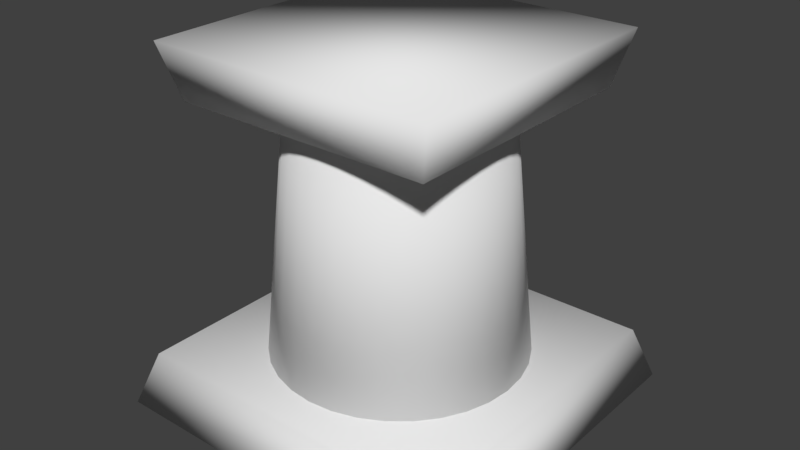 # Source: pillar_tile.blend  (saved by Blender 2.79.0; exported with 4.5.12 LTS)
import bpy
from mathutils import Matrix  # noqa: F401  (used for matrix-valued properties, if any)

bpy.ops.wm.read_factory_settings(use_empty=True)
scene = bpy.context.scene
scene.name = 'Scene'

# ---- collections
col_collection_1 = bpy.data.collections.new('Collection 1'); scene.collection.children.link(col_collection_1)

# ---- world
world_world = bpy.data.worlds.new('World'); scene.world = world_world
world_world.color = (0.05088, 0.05088, 0.05088)
world_world.use_sun_shadow = False
world_world.sun_shadow_jitter_overblur = 0.0
world_world.cycles.sampling_method = 'MANUAL'

# ---- meshes
me_plane = bpy.data.meshes.new('Plane')
me_plane.from_pydata([(-1.0, -1.0, 0.0), (1.0, -1.0, 0.0), (-1.0, 1.0, 0.0), (1.0, 1.0, 0.0), (-0.9, -0.9, 0.3), (0.9, -0.9, 0.3), (-0.9, 0.9, 0.3), (0.9, 0.9, 0.3), (0.8, -0.8, 2.0), (-0.8, -0.8, 2.0), (0.8, 0.8, 2.0), (-0.8, 0.8, 2.0), (0.72, -0.72, 1.7), (-0.72, -0.72, 1.7), (0.72, 0.72, 1.7), (-0.72, 0.72, 1.7), (1.607e-08, 0.7, 0.3), (3.17e-08, 0.56, 1.7), (0.1366, 0.6865, 0.3), (0.1093, 0.5492, 1.7), (0.2679, 0.6467, 0.3), (0.2143, 0.5174, 1.7), (0.3889, 0.582, 0.3), (0.3111, 0.4656, 1.7), (0.495, 0.495, 0.3), (0.396, 0.396, 1.7), (0.582, 0.3889, 0.3), (0.4656, 0.3111, 1.7), (0.6467, 0.2679, 0.3), (0.5174, 0.2143, 1.7), (0.6865, 0.1366, 0.3), (0.5492, 0.1093, 1.7), (0.7, 1.484e-07, 0.3), (0.56, 1.712e-07, 1.7), (0.6865, -0.1366, 0.3), (0.5492, -0.1093, 1.7), (0.6467, -0.2679, 0.3), (0.5174, -0.2143, 1.7), (0.582, -0.3889, 0.3), (0.4656, -0.3111, 1.7), (0.495, -0.495, 0.3), (0.396, -0.396, 1.7), (0.3889, -0.582, 0.3), (0.3111, -0.4656, 1.7), (0.2679, -0.6467, 0.3), (0.2143, -0.5174, 1.7), (0.1366, -0.6865, 0.3), (0.1093, -0.5492, 1.7), (-2.12e-07, -0.7, 0.3), (-1.508e-07, -0.56, 1.7), (-0.1366, -0.6865, 0.3), (-0.1093, -0.5492, 1.7), (-0.2679, -0.6467, 0.3), (-0.2143, -0.5174, 1.7), (-0.3889, -0.582, 0.3), (-0.3111, -0.4656, 1.7), (-0.495, -0.495, 0.3), (-0.396, -0.396, 1.7), (-0.582, -0.3889, 0.3), (-0.4656, -0.3111, 1.7), (-0.6467, -0.2679, 0.3), (-0.5174, -0.2143, 1.7), (-0.6865, -0.1366, 0.3), (-0.5492, -0.1092, 1.7), (-0.7, 7.715e-07, 0.3), (-0.56, 6.696e-07, 1.7), (-0.6865, 0.1366, 0.3), (-0.5492, 0.1093, 1.7), (-0.6467, 0.2679, 0.3), (-0.5174, 0.2143, 1.7), (-0.582, 0.3889, 0.3), (-0.4656, 0.3111, 1.7), (-0.495, 0.495, 0.3), (-0.396, 0.396, 1.7), (-0.3889, 0.582, 0.3), (-0.3111, 0.4656, 1.7), (-0.2679, 0.6467, 0.3), (-0.2143, 0.5174, 1.7), (-0.1366, 0.6865, 0.3), (-0.1092, 0.5492, 1.7)], [], [(0, 2, 3, 1), (4, 5, 7, 6), (1, 3, 7, 5), (2, 0, 4, 6), (3, 2, 6, 7), (0, 1, 5, 4), (8, 10, 11, 9), (12, 13, 15, 14), (9, 11, 15, 13), (10, 8, 12, 14), (11, 10, 14, 15), (8, 9, 13, 12), (16, 17, 19, 18), (18, 19, 21, 20), (20, 21, 23, 22), (22, 23, 25, 24), (24, 25, 27, 26), (26, 27, 29, 28), (28, 29, 31, 30), (30, 31, 33, 32), (32, 33, 35, 34), (34, 35, 37, 36), (36, 37, 39, 38), (38, 39, 41, 40), (40, 41, 43, 42), (42, 43, 45, 44), (44, 45, 47, 46), (46, 47, 49, 48), (48, 49, 51, 50), (50, 51, 53, 52), (52, 53, 55, 54), (54, 55, 57, 56), (56, 57, 59, 58), (58, 59, 61, 60), (60, 61, 63, 62), (62, 63, 65, 64), (64, 65, 67, 66), (66, 67, 69, 68), (68, 69, 71, 70), (70, 71, 73, 72), (72, 73, 75, 74), (74, 75, 77, 76), (19, 17, 79, 77, 75, 73, 71, 69, 67, 65, 63, 61, 59, 57, 55, 53, 51, 49, 47, 45, 43, 41, 39, 37, 35, 33, 31, 29, 27, 25, 23, 21), (76, 77, 79, 78), (78, 79, 17, 16), (16, 18, 20, 22, 24, 26, 28, 30, 32, 34, 36, 38, 40, 42, 44, 46, 48, 50, 52, 54, 56, 58, 60, 62, 64, 66, 68, 70, 72, 74, 76, 78)])
me_plane.polygons.foreach_set('use_smooth', [True] * 46)
_uv = me_plane.uv_layers.new(name='UVMap')
_uv.uv.foreach_set('vector', [0.0, 0.0, 1.0, 0.0, 1.0, 1.0, 0.0, 1.0, 0.0, 0.0, 1.0, 0.0, 1.0, 1.0, 0.0, 1.0, 0.0, 0.0, 1.0, 0.0, 1.0, 1.0, 0.0, 1.0, 0.0, 0.0, 1.0, 0.0, 1.0, 1.0, 0.0, 1.0, 0.0, 0.0, 1.0, 0.0, 1.0, 1.0, 0.0, 1.0, 0.0, 0.0, 1.0, 0.0, 1.0, 1.0, 0.0, 1.0, 0.0, 0.0, 1.0, 0.0, 1.0, 1.0, 0.0, 1.0, 0.0, 0.0, 1.0, 0.0, 1.0, 1.0, 0.0, 1.0, 0.0, 0.0, 1.0, 0.0, 1.0, 1.0, 0.0, 1.0, 0.0, 0.0, 1.0, 0.0, 1.0, 1.0, 0.0, 1.0, 0.0, 0.0, 1.0, 0.0, 1.0, 1.0, 0.0, 1.0, 0.0, 0.0, 1.0, 0.0, 1.0, 1.0, 0.0, 1.0, 1.0, 0.01568, 0.5695, 0.01568, 0.5678, 0.01829, 0.9311, 0.01583, 0.9311, 0.01583, 0.5678, 0.01829, 0.5633, 0.02026, 0.8655, 0.01634, 0.8655, 0.01634, 0.5633, 0.02026, 0.5565, 0.02163, 0.8026, 0.01708, 0.8026, 0.01708, 0.5565, 0.02163, 0.5479, 0.02253, 0.7413, 0.01738, 0.7413, 0.01738, 0.5479, 0.02253, 0.5377, 0.02318, 0.6812, 0.0173, 0.6812, 0.0173, 0.5377, 0.02318, 0.5263, 0.02353, 0.6216, 0.01546, 0.6216, 0.01546, 0.5263, 0.02353, 0.5142, 0.02362, 0.5625, 0.01349, 0.5625, 0.01349, 0.5142, 0.02362, 0.5016, 0.02345, 0.5038, 0.01144, 0.5038, 0.01144, 0.5016, 0.02345, 0.489, 0.02302, 0.445, 0.008867, 0.445, 0.008867, 0.489, 0.02302, 0.4767, 0.02233, 0.3856, 0.006574, 0.3856, 0.006574, 0.4767, 0.02233, 0.4644, 0.02191, 0.3254, 0.004836, 0.3254, 0.004836, 0.4644, 0.02191, 0.4537, 0.02044, 0.2639, 0.004242, 0.2639, 0.004242, 0.4537, 0.02044, 0.4446, 0.01842, 0.2005, 0.007321, 0.2005, 0.007321, 0.4446, 0.01842, 0.4377, 0.01591, 0.1358, 0.00858, 0.1358, 0.00858, 0.4377, 0.01591, 0.4332, 0.01288, 0.06925, 0.008454, 0.06925, 0.008454, 0.4332, 0.01288, 0.4317, 0.009271, 1.536e-05, 0.00819, 1.536e-05, 0.00819, 0.4317, 0.009271, 0.4337, 0.006484, 0.06973, 0.008602, 0.06973, 0.008602, 0.4337, 0.006484, 0.4386, 0.004382, 0.1361, 0.008522, 0.1361, 0.008522, 0.4386, 0.004382, 0.4453, 0.003123, 0.1989, 0.007584, 0.1989, 0.007584, 0.4453, 0.003123, 0.4539, 0.002333, 0.2605, 0.007785, 0.2605, 0.007785, 0.4539, 0.002333, 0.464, 0.001801, 0.321, 0.009084, 0.321, 0.009084, 0.464, 0.001801, 0.4756, 0.000889, 0.3808, 0.01137, 0.3808, 0.01137, 0.4756, 0.000889, 0.4879, 1.536e-05, 0.4398, 0.01363, 0.4398, 0.01363, 0.4879, 1.536e-05, 0.5007, 0.000237, 0.4986, 0.01575, 0.4986, 0.01575, 0.5007, 0.000237, 0.5135, 0.0009983, 0.5575, 0.0176, 0.5575, 0.0176, 0.5135, 0.0009983, 0.5258, 0.002156, 0.6168, 0.01891, 0.6168, 0.01891, 0.5258, 0.002156, 0.5373, 0.003482, 0.677, 0.01909, 0.677, 0.01909, 0.5373, 0.003482, 0.5477, 0.005114, 0.7386, 0.0157, 0.7386, 0.0157, 0.5477, 0.005114, 0.5565, 0.007096, 0.8008, 0.01531, 0.8008, 0.01531, 0.5565, 0.007096, 0.5634, 0.009474, 0.865, 0.015, 0.5678, 0.01829, 0.5695, 0.01568, 0.5679, 0.01231, 0.5634, 0.009474, 0.5565, 0.007096, 0.5477, 0.005114, 0.5373, 0.003482, 0.5258, 0.002156, 0.5135, 0.0009983, 0.5007, 0.000237, 0.4879, 1.536e-05, 0.4756, 0.000889, 0.464, 0.001801, 0.4539, 0.002333, 0.4453, 0.003123, 0.4386, 0.004382, 0.4337, 0.006484, 0.4317, 0.009271, 0.4332, 0.01288, 0.4377, 0.01591, 0.4446, 0.01842, 0.4537, 0.02044, 0.4644, 0.02191, 0.4767, 0.02233, 0.489, 0.02302, 0.5016, 0.02345, 0.5142, 0.02362, 0.5263, 0.02353, 0.5377, 0.02318, 0.5479, 0.02253, 0.5565, 0.02163, 0.5633, 0.02026, 0.865, 0.015, 0.5634, 0.009474, 0.5679, 0.01231, 0.9311, 0.01524, 0.9311, 0.01524, 0.5679, 0.01231, 0.5695, 0.01568, 1.0, 0.01568, 1.0, 0.01568, 0.9311, 0.01583, 0.8655, 0.01634, 0.8026, 0.01708, 0.7413, 0.01738, 0.6812, 0.0173, 0.6216, 0.01546, 0.5625, 0.01349, 0.5038, 0.01144, 0.445, 0.008867, 0.3856, 0.006574, 0.3254, 0.004836, 0.2639, 0.004242, 0.2005, 0.007321, 0.1358, 0.00858, 0.06925, 0.008454, 1.536e-05, 0.00819, 0.06973, 0.008602, 0.1361, 0.008522, 0.1989, 0.007584, 0.2605, 0.007785, 0.321, 0.009084, 0.3808, 0.01137, 0.4398, 0.01363, 0.4986, 0.01575, 0.5575, 0.0176, 0.6168, 0.01891, 0.677, 0.01909, 0.7386, 0.0157, 0.8008, 0.01531, 0.865, 0.015, 0.9311, 0.01524])
me_plane.use_remesh_preserve_volume = False
me_plane.use_remesh_preserve_attributes = False
me_plane.use_mirror_vertex_groups = False
me_plane.update()

# ---- objects
ob_plane = bpy.data.objects.new('Plane', me_plane)

# ---- transforms, parenting, visibility, modifiers, constraints
ob_plane.location = (0.0, 0.0, 0.0)
ob_plane.lineart.crease_threshold = 0.0

# ---- collection membership
col_collection_1.objects.link(ob_plane)

# ---- scene / render settings (as saved in the file)
scene.frame_start = 1; scene.frame_end = 250; scene.frame_set(1)
scene.render.engine = 'BLENDER_EEVEE_NEXT'
scene.render.resolution_percentage = 50
scene.render.dither_intensity = 0.0
scene.cycles.use_denoising = False
scene.cycles.samples = 128
scene.cycles.sampling_pattern = 'TABULATED_SOBOL'
scene.cycles.use_adaptive_sampling = False
scene.cycles.use_light_tree = False
scene.cycles.blur_glossy = 0.0
scene.cycles.sample_clamp_indirect = 0.0
scene.view_settings.view_transform = 'Standard'
bpy.context.view_layer.update()

# ---- added for rendering (the .blend has no active camera and no usable light): camera, sun
cam_auto = bpy.data.cameras.new('AutoCamera')
cam_auto.lens = 50.0
cam_auto.sensor_width = 36.0
cam_auto.clip_end = 1000.0
ob_auto_camera = bpy.data.objects.new('AutoCamera', cam_auto)
scene.collection.objects.link(ob_auto_camera)
ob_auto_camera.location = (3.20507, -3.84609, 3.56406)
ob_auto_camera.rotation_euler = (1.09748, -7.21219e-08, 0.694738)
scene.camera = ob_auto_camera
light_auto_sun = bpy.data.lights.new('AutoSun', 'SUN')
light_auto_sun.energy = 3.0
light_auto_sun.angle = 0.0523599
ob_auto_sun = bpy.data.objects.new('AutoSun', light_auto_sun)
scene.collection.objects.link(ob_auto_sun)
ob_auto_sun.rotation_euler = (0.872665, 0.174533, 0.523599)
bpy.context.view_layer.update()
